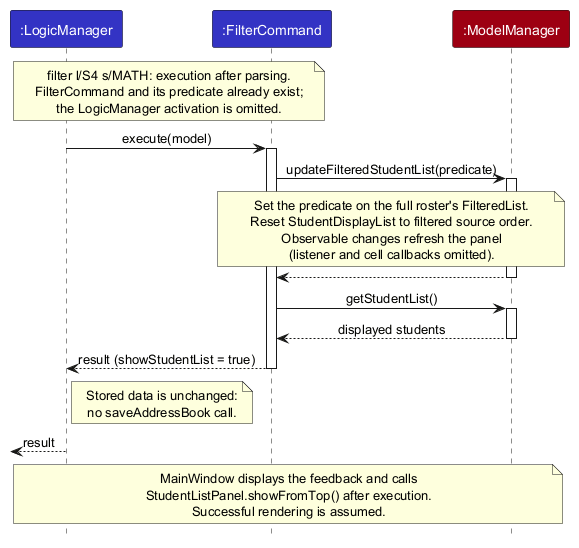

The diagram above was rendered by PlantUML. Its source (embedded in the PNG):
@startuml
!include style.puml
skinparam ArrowFontStyle plain

participant ":LogicManager" as Logic LOGIC_COLOR
participant ":FilterCommand" as Command LOGIC_COLOR
participant ":ModelManager" as Model MODEL_COLOR

note over Logic, Command
  filter l/S4 s/MATH: execution after parsing.
  FilterCommand and its predicate already exist;
  the LogicManager activation is omitted.
end note
Logic -> Command : execute(model)
activate Command
Command -> Model : updateFilteredStudentList(predicate)
activate Model
note over Command, Model
  Set the predicate on the full roster's FilteredList.
  Reset StudentDisplayList to filtered source order.
  Observable changes refresh the panel
  (listener and cell callbacks omitted).
end note
Model --> Command
deactivate Model
Command -> Model : getStudentList()
activate Model
Model --> Command : displayed students
deactivate Model
Command --> Logic : result (showStudentList = true)
deactivate Command
note right of Logic
  Stored data is unchanged:
  no saveAddressBook call.
end note
[<-- Logic : result
note over Logic, Model
  MainWindow displays the feedback and calls
  StudentListPanel.showFromTop() after execution.
  Successful rendering is assumed.
end note
@enduml